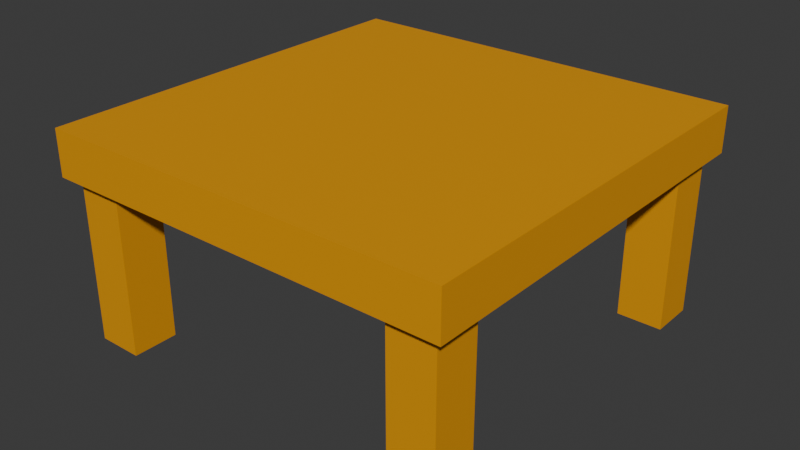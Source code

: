 # Source: table.blend  (saved by Blender 4.0.36; exported with 4.5.12 LTS)
import bpy
from mathutils import Matrix  # noqa: F401  (used for matrix-valued properties, if any)

bpy.ops.wm.read_factory_settings(use_empty=True)
scene = bpy.context.scene
scene.name = 'Scene'

# ---- collections
col_collection = bpy.data.collections.new('Collection'); scene.collection.children.link(col_collection)

# ---- materials (node trees are filled in below, after node groups)
mat_material_001 = bpy.data.materials.new('Material.001')
mat_material_001.use_transparent_shadow = False

# ---- material node trees
mat_material_001.use_nodes = True; mat_material_001.node_tree.nodes.clear()
_N = mat_material_001.node_tree.nodes; _L = mat_material_001.node_tree.links
n0 = _N.new('ShaderNodeBsdfPrincipled'); n0.name = 'Principled BSDF'; n0.location = (10, 300)
n0.inputs[0].default_value = (0.8, 0.3368, 0.0, 1.0)
n0.inputs[3].default_value = 1.45
n1 = _N.new('ShaderNodeOutputMaterial'); n1.name = 'Material Output'; n1.location = (300, 300)
_L.new(n0.outputs[0], n1.inputs[0])
n1.is_active_output = True

# ---- world
world_world = bpy.data.worlds.new('World'); scene.world = world_world
world_world.use_nodes = True; world_world.node_tree.nodes.clear()
_N = world_world.node_tree.nodes; _L = world_world.node_tree.links
n0 = _N.new('ShaderNodeOutputWorld'); n0.name = 'World Output'; n0.location = (300, 300)
n1 = _N.new('ShaderNodeBackground'); n1.name = 'Background'; n1.location = (10, 300)
n1.inputs[0].default_value = (0.05088, 0.05088, 0.05088, 1.0)
_L.new(n1.outputs[0], n0.inputs[0])
n0.is_active_output = True
world_world.color = (0.05088, 0.05088, 0.05088)
world_world.use_sun_shadow = False
world_world.sun_shadow_jitter_overblur = 0.0

# ---- meshes
me_cube_001 = bpy.data.meshes.new('Cube.001')
me_cube_001.from_pydata([(-1.0, -1.0, -1.0), (-1.0, -1.0, 1.0), (-1.0, 1.0, -1.0), (-1.0, 1.0, 1.0), (1.0, -1.0, -1.0), (1.0, -1.0, 1.0), (1.0, 1.0, -1.0), (1.0, 1.0, 1.0)], [], [(0, 1, 3, 2), (2, 3, 7, 6), (6, 7, 5, 4), (4, 5, 1, 0), (2, 6, 4, 0), (7, 3, 1, 5)])
_uv = me_cube_001.uv_layers.new(name='UVMap')
_uv.uv.foreach_set('vector', [0.375, 0.0, 0.625, 0.0, 0.625, 0.25, 0.375, 0.25, 0.375, 0.25, 0.625, 0.25, 0.625, 0.5, 0.375, 0.5, 0.375, 0.5, 0.625, 0.5, 0.625, 0.75, 0.375, 0.75, 0.375, 0.75, 0.625, 0.75, 0.625, 1.0, 0.375, 1.0, 0.125, 0.5, 0.375, 0.5, 0.375, 0.75, 0.125, 0.75, 0.625, 0.5, 0.875, 0.5, 0.875, 0.75, 0.625, 0.75])
me_cube_001.materials.append(mat_material_001)
me_cube_001.update()
me_cube_002 = bpy.data.meshes.new('Cube.002')
me_cube_002.from_pydata([(-1.0, -1.0, -1.0), (-1.0, -1.0, 1.0), (-1.0, 1.0, -1.0), (-1.0, 1.0, 1.0), (1.0, -1.0, -1.0), (1.0, -1.0, 1.0), (1.0, 1.0, -1.0), (1.0, 1.0, 1.0)], [], [(0, 1, 3, 2), (2, 3, 7, 6), (6, 7, 5, 4), (4, 5, 1, 0), (2, 6, 4, 0), (7, 3, 1, 5)])
_uv = me_cube_002.uv_layers.new(name='UVMap')
_uv.uv.foreach_set('vector', [0.375, 0.0, 0.625, 0.0, 0.625, 0.25, 0.375, 0.25, 0.375, 0.25, 0.625, 0.25, 0.625, 0.5, 0.375, 0.5, 0.375, 0.5, 0.625, 0.5, 0.625, 0.75, 0.375, 0.75, 0.375, 0.75, 0.625, 0.75, 0.625, 1.0, 0.375, 1.0, 0.125, 0.5, 0.375, 0.5, 0.375, 0.75, 0.125, 0.75, 0.625, 0.5, 0.875, 0.5, 0.875, 0.75, 0.625, 0.75])
me_cube_002.materials.append(mat_material_001)
me_cube_002.update()
me_cube_003 = bpy.data.meshes.new('Cube.003')
me_cube_003.from_pydata([(-1.0, -1.0, -1.0), (-1.0, -1.0, 1.0), (-1.0, 1.0, -1.0), (-1.0, 1.0, 1.0), (1.0, -1.0, -1.0), (1.0, -1.0, 1.0), (1.0, 1.0, -1.0), (1.0, 1.0, 1.0)], [], [(0, 1, 3, 2), (2, 3, 7, 6), (6, 7, 5, 4), (4, 5, 1, 0), (2, 6, 4, 0), (7, 3, 1, 5)])
_uv = me_cube_003.uv_layers.new(name='UVMap')
_uv.uv.foreach_set('vector', [0.375, 0.0, 0.625, 0.0, 0.625, 0.25, 0.375, 0.25, 0.375, 0.25, 0.625, 0.25, 0.625, 0.5, 0.375, 0.5, 0.375, 0.5, 0.625, 0.5, 0.625, 0.75, 0.375, 0.75, 0.375, 0.75, 0.625, 0.75, 0.625, 1.0, 0.375, 1.0, 0.125, 0.5, 0.375, 0.5, 0.375, 0.75, 0.125, 0.75, 0.625, 0.5, 0.875, 0.5, 0.875, 0.75, 0.625, 0.75])
me_cube_003.materials.append(mat_material_001)
me_cube_003.update()
me_cube_004 = bpy.data.meshes.new('Cube.004')
me_cube_004.from_pydata([(-1.0, -1.0, -1.0), (-1.0, -1.0, 1.0), (-1.0, 1.0, -1.0), (-1.0, 1.0, 1.0), (1.0, -1.0, -1.0), (1.0, -1.0, 1.0), (1.0, 1.0, -1.0), (1.0, 1.0, 1.0)], [], [(0, 1, 3, 2), (2, 3, 7, 6), (6, 7, 5, 4), (4, 5, 1, 0), (2, 6, 4, 0), (7, 3, 1, 5)])
_uv = me_cube_004.uv_layers.new(name='UVMap')
_uv.uv.foreach_set('vector', [0.375, 0.0, 0.625, 0.0, 0.625, 0.25, 0.375, 0.25, 0.375, 0.25, 0.625, 0.25, 0.625, 0.5, 0.375, 0.5, 0.375, 0.5, 0.625, 0.5, 0.625, 0.75, 0.375, 0.75, 0.375, 0.75, 0.625, 0.75, 0.625, 1.0, 0.375, 1.0, 0.125, 0.5, 0.375, 0.5, 0.375, 0.75, 0.125, 0.75, 0.625, 0.5, 0.875, 0.5, 0.875, 0.75, 0.625, 0.75])
me_cube_004.materials.append(mat_material_001)
me_cube_004.update()
me_cube_005 = bpy.data.meshes.new('Cube.005')
me_cube_005.from_pydata([(-1.0, -1.0, -1.0), (-1.0, -1.0, 1.0), (-1.0, 1.0, -1.0), (-1.0, 1.0, 1.0), (1.0, -1.0, -1.0), (1.0, -1.0, 1.0), (1.0, 1.0, -1.0), (1.0, 1.0, 1.0)], [], [(0, 1, 3, 2), (2, 3, 7, 6), (6, 7, 5, 4), (4, 5, 1, 0), (2, 6, 4, 0), (7, 3, 1, 5)])
_uv = me_cube_005.uv_layers.new(name='UVMap')
_uv.uv.foreach_set('vector', [0.375, 0.0, 0.625, 0.0, 0.625, 0.25, 0.375, 0.25, 0.375, 0.25, 0.625, 0.25, 0.625, 0.5, 0.375, 0.5, 0.375, 0.5, 0.625, 0.5, 0.625, 0.75, 0.375, 0.75, 0.375, 0.75, 0.625, 0.75, 0.625, 1.0, 0.375, 1.0, 0.125, 0.5, 0.375, 0.5, 0.375, 0.75, 0.125, 0.75, 0.625, 0.5, 0.875, 0.5, 0.875, 0.75, 0.625, 0.75])
me_cube_005.materials.append(mat_material_001)
me_cube_005.update()

# ---- objects
ob_cube = bpy.data.objects.new('Cube', me_cube_001)
ob_cube_001 = bpy.data.objects.new('Cube.001', me_cube_002)
ob_cube_002 = bpy.data.objects.new('Cube.002', me_cube_003)
ob_cube_003 = bpy.data.objects.new('Cube.003', me_cube_004)
ob_cube_004 = bpy.data.objects.new('Cube.004', me_cube_005)

# ---- transforms, parenting, visibility, modifiers, constraints
ob_cube.location = (0.0, 0.0, 0.0)
ob_cube.scale = (1.0, 1.0, 4.0)
ob_cube_001.location = (0.0, 15.0, 0.0)
ob_cube_001.scale = (1.0, 1.0, 4.0)
ob_cube_002.location = (15.0, 15.0, 0.0)
ob_cube_002.scale = (1.0, 1.0, 4.0)
ob_cube_003.location = (15.0, 0.0, 0.0)
ob_cube_003.scale = (1.0, 1.0, 4.0)
ob_cube_004.location = (7.5, 7.5, 4.2)
ob_cube_004.scale = (9.0, 9.0, 1.0)

# ---- collection membership
col_collection.objects.link(ob_cube)
col_collection.objects.link(ob_cube_001)
col_collection.objects.link(ob_cube_002)
col_collection.objects.link(ob_cube_003)
col_collection.objects.link(ob_cube_004)

# ---- scene / render settings (as saved in the file)
scene.frame_start = 1; scene.frame_end = 250; scene.frame_set(1)
scene.render.engine = 'BLENDER_EEVEE_NEXT'
scene.cycles.sampling_pattern = 'TABULATED_SOBOL'
bpy.context.view_layer.update()

# ---- added for rendering (the .blend has no active camera and no usable light): camera, sun
cam_auto = bpy.data.cameras.new('AutoCamera')
cam_auto.lens = 50.0
cam_auto.sensor_width = 36.0
cam_auto.clip_end = 1000.0
ob_auto_camera = bpy.data.objects.new('AutoCamera', cam_auto)
scene.collection.objects.link(ob_auto_camera)
ob_auto_camera.location = (32.5434, -22.552, 20.6347)
ob_auto_camera.rotation_euler = (1.09748, -7.21219e-08, 0.694738)
scene.camera = ob_auto_camera
light_auto_sun = bpy.data.lights.new('AutoSun', 'SUN')
light_auto_sun.energy = 3.0
light_auto_sun.angle = 0.0523599
ob_auto_sun = bpy.data.objects.new('AutoSun', light_auto_sun)
scene.collection.objects.link(ob_auto_sun)
ob_auto_sun.rotation_euler = (0.872665, 0.174533, 0.523599)
bpy.context.view_layer.update()
